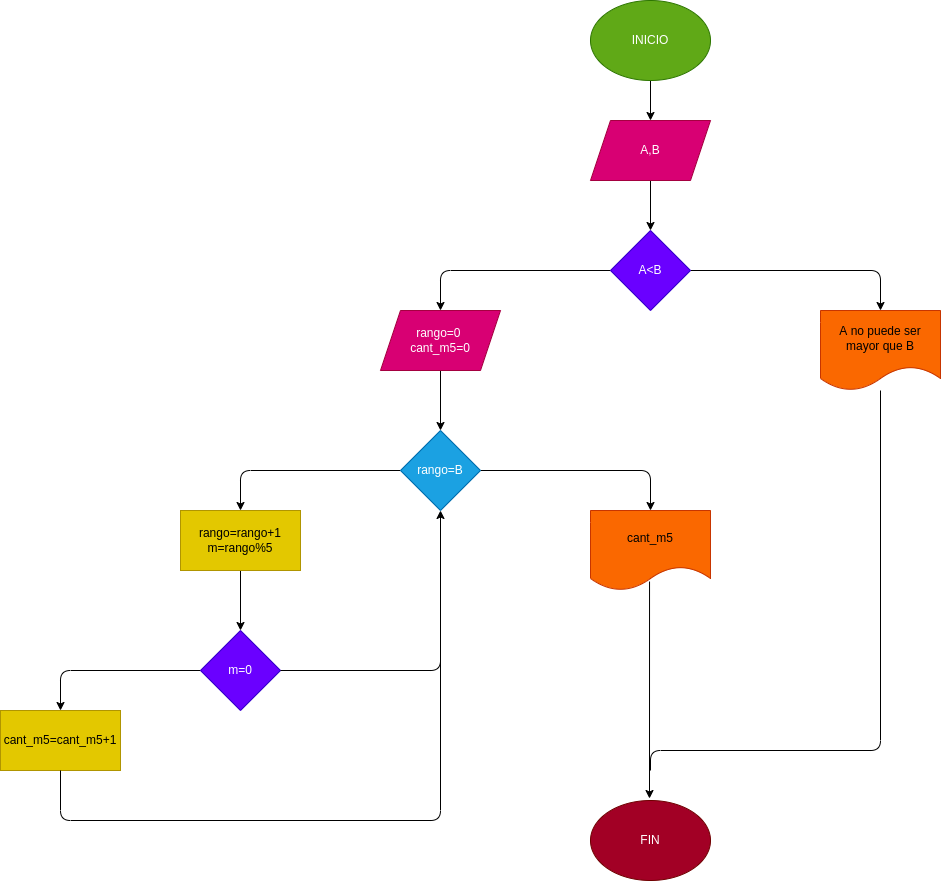

The diagram above was exported from draw.io. Its source (the exported page's mxGraphModel, read from the mxfile embedded in the PNG):
<mxGraphModel dx="1452" dy="409" grid="1" gridSize="10" guides="1" tooltips="1" connect="1" arrows="1" fold="1" page="1" pageScale="1" pageWidth="827" pageHeight="1169" math="0" shadow="0">
  <root>
    <mxCell id="0" />
    <mxCell id="1" parent="0" />
    <mxCell id="3" style="edgeStyle=none;html=1;exitX=0.5;exitY=1;exitDx=0;exitDy=0;entryX=0.5;entryY=0;entryDx=0;entryDy=0;" parent="1" source="2" edge="1" target="4">
      <mxGeometry relative="1" as="geometry">
        <mxPoint x="310" y="140" as="targetPoint" />
      </mxGeometry>
    </mxCell>
    <mxCell id="2" value="INICIO" style="ellipse;whiteSpace=wrap;html=1;fillColor=#60a917;fontColor=#ffffff;strokeColor=#2D7600;" parent="1" vertex="1">
      <mxGeometry x="250" y="10" width="120" height="80" as="geometry" />
    </mxCell>
    <mxCell id="6" value="" style="edgeStyle=none;html=1;" edge="1" parent="1" source="4" target="5">
      <mxGeometry relative="1" as="geometry" />
    </mxCell>
    <mxCell id="4" value="A,B" style="shape=parallelogram;perimeter=parallelogramPerimeter;whiteSpace=wrap;html=1;fixedSize=1;fillColor=#d80073;fontColor=#ffffff;strokeColor=#A50040;" vertex="1" parent="1">
      <mxGeometry x="250" y="130" width="120" height="60" as="geometry" />
    </mxCell>
    <mxCell id="8" value="" style="edgeStyle=none;html=1;" edge="1" parent="1" source="5" target="7">
      <mxGeometry relative="1" as="geometry">
        <Array as="points">
          <mxPoint x="540" y="280" />
        </Array>
      </mxGeometry>
    </mxCell>
    <mxCell id="10" value="" style="edgeStyle=none;html=1;" edge="1" parent="1" source="5" target="9">
      <mxGeometry relative="1" as="geometry">
        <Array as="points">
          <mxPoint x="100" y="280" />
        </Array>
      </mxGeometry>
    </mxCell>
    <mxCell id="5" value="A&amp;lt;B" style="rhombus;whiteSpace=wrap;html=1;fillColor=#6a00ff;fontColor=#ffffff;strokeColor=#3700CC;" vertex="1" parent="1">
      <mxGeometry x="270" y="240" width="80" height="80" as="geometry" />
    </mxCell>
    <mxCell id="7" value="A no puede ser mayor que B" style="shape=document;whiteSpace=wrap;html=1;boundedLbl=1;fillColor=#fa6800;fontColor=#000000;strokeColor=#C73500;" vertex="1" parent="1">
      <mxGeometry x="480" y="320" width="120" height="80" as="geometry" />
    </mxCell>
    <mxCell id="13" value="" style="edgeStyle=none;html=1;" edge="1" parent="1" source="9" target="12">
      <mxGeometry relative="1" as="geometry" />
    </mxCell>
    <mxCell id="9" value="rango=0 &lt;br&gt;cant_m5=0" style="shape=parallelogram;perimeter=parallelogramPerimeter;whiteSpace=wrap;html=1;fixedSize=1;fillColor=#d80073;fontColor=#ffffff;strokeColor=#A50040;" vertex="1" parent="1">
      <mxGeometry x="40" y="320" width="120" height="60" as="geometry" />
    </mxCell>
    <mxCell id="16" value="" style="edgeStyle=none;html=1;" edge="1" parent="1" source="12" target="15">
      <mxGeometry relative="1" as="geometry">
        <Array as="points">
          <mxPoint x="310" y="480" />
        </Array>
      </mxGeometry>
    </mxCell>
    <mxCell id="18" value="" style="edgeStyle=none;html=1;" edge="1" parent="1" source="12" target="17">
      <mxGeometry relative="1" as="geometry">
        <Array as="points">
          <mxPoint x="-100" y="480" />
        </Array>
      </mxGeometry>
    </mxCell>
    <mxCell id="12" value="rango=B" style="rhombus;whiteSpace=wrap;html=1;fillColor=#1ba1e2;fontColor=#ffffff;strokeColor=#006EAF;" vertex="1" parent="1">
      <mxGeometry x="60" y="440" width="80" height="80" as="geometry" />
    </mxCell>
    <mxCell id="15" value="cant_m5" style="shape=document;whiteSpace=wrap;html=1;boundedLbl=1;fillColor=#fa6800;fontColor=#000000;strokeColor=#C73500;" vertex="1" parent="1">
      <mxGeometry x="250" y="520" width="120" height="80" as="geometry" />
    </mxCell>
    <mxCell id="20" value="" style="edgeStyle=none;html=1;" edge="1" parent="1" source="17" target="19">
      <mxGeometry relative="1" as="geometry" />
    </mxCell>
    <mxCell id="17" value="rango=rango+1&lt;br&gt;m=rango%5" style="whiteSpace=wrap;html=1;fillColor=#e3c800;fontColor=#000000;strokeColor=#B09500;" vertex="1" parent="1">
      <mxGeometry x="-160" y="520" width="120" height="60" as="geometry" />
    </mxCell>
    <mxCell id="22" value="" style="edgeStyle=none;html=1;" edge="1" parent="1" source="19" target="21">
      <mxGeometry relative="1" as="geometry">
        <Array as="points">
          <mxPoint x="-280" y="680" />
        </Array>
      </mxGeometry>
    </mxCell>
    <mxCell id="19" value="m=0" style="rhombus;whiteSpace=wrap;html=1;fillColor=#6a00ff;fontColor=#ffffff;strokeColor=#3700CC;" vertex="1" parent="1">
      <mxGeometry x="-140" y="640" width="80" height="80" as="geometry" />
    </mxCell>
    <mxCell id="21" value="cant_m5=cant_m5+1" style="whiteSpace=wrap;html=1;fillColor=#e3c800;fontColor=#000000;strokeColor=#B09500;" vertex="1" parent="1">
      <mxGeometry x="-340" y="720" width="120" height="60" as="geometry" />
    </mxCell>
    <mxCell id="24" value="" style="endArrow=classic;html=1;exitX=0.492;exitY=0.888;exitDx=0;exitDy=0;exitPerimeter=0;" edge="1" parent="1" source="15">
      <mxGeometry width="50" height="50" relative="1" as="geometry">
        <mxPoint x="300" y="750" as="sourcePoint" />
        <mxPoint x="309" y="808" as="targetPoint" />
      </mxGeometry>
    </mxCell>
    <mxCell id="25" value="FIN" style="ellipse;whiteSpace=wrap;html=1;fillColor=#a20025;fontColor=#ffffff;strokeColor=#6F0000;" vertex="1" parent="1">
      <mxGeometry x="250" y="810" width="120" height="80" as="geometry" />
    </mxCell>
    <mxCell id="27" value="" style="endArrow=classic;html=1;exitX=1;exitY=0.5;exitDx=0;exitDy=0;entryX=0.5;entryY=1;entryDx=0;entryDy=0;" edge="1" parent="1" source="19" target="12">
      <mxGeometry width="50" height="50" relative="1" as="geometry">
        <mxPoint x="60" y="640" as="sourcePoint" />
        <mxPoint x="110" y="590" as="targetPoint" />
        <Array as="points">
          <mxPoint x="100" y="680" />
        </Array>
      </mxGeometry>
    </mxCell>
    <mxCell id="28" value="" style="endArrow=none;html=1;exitX=0.5;exitY=1;exitDx=0;exitDy=0;" edge="1" parent="1" source="21">
      <mxGeometry width="50" height="50" relative="1" as="geometry">
        <mxPoint x="-230" y="830" as="sourcePoint" />
        <mxPoint x="100" y="640" as="targetPoint" />
        <Array as="points">
          <mxPoint x="-280" y="830" />
          <mxPoint x="100" y="830" />
        </Array>
      </mxGeometry>
    </mxCell>
    <mxCell id="29" value="" style="endArrow=none;html=1;" edge="1" parent="1" target="7">
      <mxGeometry width="50" height="50" relative="1" as="geometry">
        <mxPoint x="310" y="780" as="sourcePoint" />
        <mxPoint x="500" y="590" as="targetPoint" />
        <Array as="points">
          <mxPoint x="310" y="760" />
          <mxPoint x="540" y="760" />
        </Array>
      </mxGeometry>
    </mxCell>
  </root>
</mxGraphModel>